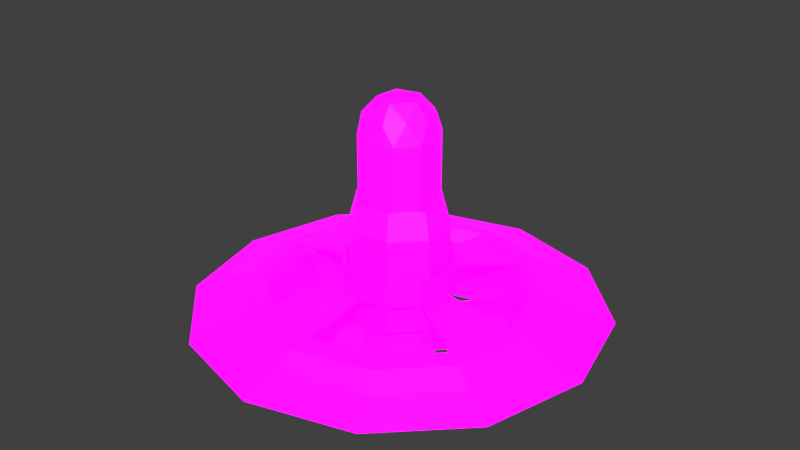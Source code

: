 # Source: Water_Pump.blend  (saved by Blender 2.80.75; exported with 4.5.12 LTS)
import bpy
from mathutils import Matrix  # noqa: F401  (used for matrix-valued properties, if any)

bpy.ops.wm.read_factory_settings(use_empty=True)
scene = bpy.context.scene
scene.name = 'Scene'

# ---- collections
col_collection_1 = bpy.data.collections.new('Collection 1'); scene.collection.children.link(col_collection_1)

# ---- images (referenced by path relative to the original .blend; pixels are not part of the script)
import os
ASSET_DIR = os.environ.get("B2B_ASSET_DIR", "")  # directory of the original .blend (textures are referenced by path, not embedded)
HERE = os.path.dirname(os.path.abspath(__file__))  # packed textures are extracted next to this script under _unpacked/

def load_image(name, relpath, width, height, colorspace="sRGB"):
    """Load a texture the original file referenced (path relative to the .blend, or extracted next to this script)."""
    p = next((c for c in (os.path.join(HERE, relpath), os.path.join(ASSET_DIR, relpath)) if relpath and os.path.exists(c)), "")
    if p:
        img = bpy.data.images.load(p, check_existing=True)
        img.name = name
    else:  # same state as the original file: an image datablock whose file is absent (Cycles renders it pink)
        img = bpy.data.images.new(name, width, height)
        img.source = "FILE"
        img.filepath = "//" + (relpath or name)
    img.colorspace_settings.name = colorspace
    return img
img_player_gathering_building_pallet_psd = load_image('Player Gathering Building Pallet.psd', 'Player Gathering Building Pallet.psd', 1024, 1024, 'sRGB')
img_emission_pallet_psd = load_image('Emission Pallet.psd', 'Emission Pallet.psd', 1024, 1024, 'sRGB')

# ---- materials (node trees are filled in below, after node groups)
mat_material = bpy.data.materials.new('Material')
mat_material.use_transparent_shadow = False

# ---- material node trees
mat_material.use_nodes = True; mat_material.node_tree.nodes.clear()
_N = mat_material.node_tree.nodes; _L = mat_material.node_tree.links
n0 = _N.new('ShaderNodeOutputMaterial'); n0.name = 'Material Output'; n0.location = (300, 300)
n1 = _N.new('ShaderNodeBsdfPrincipled'); n1.name = 'Principled BSDF'; n1.location = (10, 300)
n1.distribution = 'GGX'
n1.subsurface_method = 'BURLEY'
n1.inputs[3].default_value = 1.45
n1.inputs[28].default_value = 1.0
n2 = _N.new('ShaderNodeTexImage'); n2.name = 'Image Texture'; n2.location = (-280, 280)
n2.image = img_player_gathering_building_pallet_psd
n2.interpolation = 'Closest'
n3 = _N.new('ShaderNodeTexImage'); n3.name = 'Image Texture.001'; n3.location = (-280, -60)
n3.image = img_emission_pallet_psd
n3.interpolation = 'Closest'
_L.new(n1.outputs[0], n0.inputs[0])
_L.new(n2.outputs[0], n1.inputs[0])
_L.new(n3.outputs[0], n1.inputs[27])
n0.is_active_output = True

# ---- world
world_world = bpy.data.worlds.new('World'); scene.world = world_world
world_world.color = (0.05088, 0.05088, 0.05088)
world_world.use_sun_shadow = False
world_world.sun_shadow_jitter_overblur = 0.0
world_world.cycles.sampling_method = 'MANUAL'

# ---- meshes
me_cube_001 = bpy.data.meshes.new('Cube.001')
me_cube_001.from_pydata([(0.2011, -0.01241, 0.0711), (0.1712, 0.492, 0.06055), (-0.0711, -0.01241, 0.2011), (-0.06055, 0.492, 0.1712), (0.0711, -0.01241, -0.2011), (0.06055, 0.492, -0.1712), (-0.2011, -0.01241, -0.0711), (-0.1712, 0.492, -0.06055), (0.08693, -0.01241, 0.182), (0.2011, 0.3828, 0.0711), (0.07403, 0.492, 0.155), (-0.0711, 0.3828, 0.2011), (-0.182, -0.01241, 0.08693), (-0.155, 0.492, 0.07403), (-0.2011, 0.3828, -0.0711), (-0.08693, -0.01241, -0.182), (-0.07403, 0.492, -0.155), (0.0711, 0.3828, -0.2011), (0.182, -0.01241, -0.08693), (0.155, 0.492, -0.07403), (2.98e-08, 0.492, -1.403e-07), (0.06571, -0.1954, 0.1376), (0.182, 0.3828, -0.08693), (-0.08693, 0.3828, -0.182), (-0.182, 0.3828, 0.08693), (0.08693, 0.3828, 0.182), (0.06571, -0.04089, 0.1376), (0.152, -0.04089, 0.05374), (-0.1376, -0.04089, 0.06571), (-0.05374, -0.04089, 0.152), (-0.06571, -0.04089, -0.1376), (-0.152, -0.04089, -0.05374), (0.1376, -0.04089, -0.06571), (0.05374, -0.04089, -0.152), (-0.1376, -0.04089, 0.06571), (0.152, -0.1954, 0.05374), (-0.1376, -0.1954, 0.06571), (-0.05374, -0.1954, 0.152), (-0.06571, -0.1954, -0.1376), (-0.152, -0.1954, -0.05374), (0.1376, -0.1954, -0.06571), (0.05374, -0.1954, -0.152), (-5.244e-08, -0.1954, -4.971e-09), (-0.05374, -0.04089, 0.152), (0.1376, -0.04089, -0.06571), (0.05374, -0.04089, -0.152), (-0.05374, -0.1954, 0.152), (-0.1376, -0.1954, 0.06571), (0.05374, -0.1954, -0.152), (0.1376, -0.1954, -0.06571), (-0.4666, -0.04089, 0.3855), (-0.3827, -0.04089, 0.4718), (-0.3827, -0.1954, 0.4718), (-0.4666, -0.1954, 0.3855), (0.4666, -0.04089, -0.3855), (0.3827, -0.04089, -0.4718), (0.3827, -0.1954, -0.4718), (0.4666, -0.1954, -0.3855)], [], [(25, 10, 3, 11), (24, 13, 7, 14), (23, 16, 5, 17), (22, 19, 1, 9), (4, 18, 32, 33), (20, 10, 1, 19), (16, 20, 19, 5), (7, 13, 20, 16), (13, 3, 10, 20), (8, 2, 29, 26), (12, 6, 31, 28), (6, 15, 30, 31), (18, 22, 9, 0), (4, 17, 22, 18), (17, 5, 19, 22), (15, 23, 17, 4), (6, 14, 23, 15), (14, 7, 16, 23), (12, 24, 14, 6), (2, 11, 24, 12), (11, 3, 13, 24), (8, 25, 11, 2), (0, 9, 25, 8), (9, 1, 10, 25), (26, 29, 37, 21), (30, 33, 41, 38), (29, 28, 34, 43), (33, 32, 44, 45), (15, 4, 33, 30), (2, 12, 28, 29), (18, 0, 27, 32), (0, 8, 26, 27), (42, 38, 41, 40), (21, 42, 40, 35), (37, 36, 42, 21), (36, 39, 38, 42), (31, 30, 38, 39), (27, 26, 21, 35), (32, 27, 35, 40), (28, 31, 39, 36), (47, 46, 52, 53), (45, 44, 54, 55), (41, 33, 45, 48), (40, 41, 48, 49), (37, 29, 43, 46), (36, 37, 46, 47), (32, 40, 49, 44), (28, 36, 47, 34), (51, 50, 53, 52), (46, 43, 51, 52), (43, 34, 50, 51), (34, 47, 53, 50), (55, 54, 57, 56), (48, 45, 55, 56), (49, 48, 56, 57), (44, 49, 57, 54)])
_uv = me_cube_001.uv_layers.new(name='UVMap')
_uv.uv.foreach_set('vector', [0.145, 0.7263, 0.1708, 0.7263, 0.1708, 0.752, 0.145, 0.752, 0.145, 0.7777, 0.1708, 0.7777, 0.1708, 0.8035, 0.145, 0.8035, 0.145, 0.8292, 0.1708, 0.8292, 0.1708, 0.8549, 0.145, 0.8549, 0.145, 0.8807, 0.1708, 0.8807, 0.1708, 0.9064, 0.145, 0.9064, 0.1193, 0.8549, 0.1193, 0.8807, 0.1193, 0.8807, 0.1193, 0.8549, 0.1965, 0.8292, 0.2222, 0.8292, 0.2222, 0.8549, 0.1965, 0.8549, 0.1708, 0.8292, 0.1965, 0.8292, 0.1965, 0.8549, 0.1708, 0.8549, 0.1708, 0.8035, 0.1965, 0.8035, 0.1965, 0.8292, 0.1708, 0.8292, 0.1965, 0.8035, 0.2222, 0.8035, 0.2222, 0.8292, 0.1965, 0.8292, 0.1193, 0.7263, 0.1193, 0.752, 0.1193, 0.752, 0.1193, 0.7263, 0.1193, 0.7777, 0.1193, 0.8035, 0.1193, 0.8035, 0.1193, 0.7777, 0.1193, 0.8035, 0.1193, 0.8292, 0.1193, 0.8292, 0.1193, 0.8035, 0.1193, 0.8807, 0.145, 0.8807, 0.145, 0.9064, 0.1193, 0.9064, 0.1193, 0.8549, 0.145, 0.8549, 0.145, 0.8807, 0.1193, 0.8807, 0.145, 0.8549, 0.1708, 0.8549, 0.1708, 0.8807, 0.145, 0.8807, 0.1193, 0.8292, 0.145, 0.8292, 0.145, 0.8549, 0.1193, 0.8549, 0.1193, 0.8035, 0.145, 0.8035, 0.145, 0.8292, 0.1193, 0.8292, 0.145, 0.8035, 0.1708, 0.8035, 0.1708, 0.8292, 0.145, 0.8292, 0.1193, 0.7777, 0.145, 0.7777, 0.145, 0.8035, 0.1193, 0.8035, 0.1193, 0.752, 0.145, 0.752, 0.145, 0.7777, 0.1193, 0.7777, 0.145, 0.752, 0.1708, 0.752, 0.1708, 0.7777, 0.145, 0.7777, 0.1193, 0.7263, 0.145, 0.7263, 0.145, 0.752, 0.1193, 0.752, 0.1193, 0.7005, 0.145, 0.7005, 0.145, 0.7263, 0.1193, 0.7263, 0.145, 0.7005, 0.1708, 0.7005, 0.1708, 0.7263, 0.145, 0.7263, 0.1193, 0.7263, 0.1193, 0.752, 0.1193, 0.752, 0.1193, 0.7263, 0.1193, 0.8292, 0.1193, 0.8549, 0.1193, 0.8549, 0.1193, 0.8292, 0.1193, 0.752, 0.1193, 0.7777, 0.1193, 0.7777, 0.1193, 0.752, 0.1193, 0.8549, 0.1193, 0.8807, 0.1193, 0.8807, 0.1193, 0.8549, 0.1193, 0.8292, 0.1193, 0.8549, 0.1193, 0.8549, 0.1193, 0.8292, 0.1193, 0.752, 0.1193, 0.7777, 0.1193, 0.7777, 0.1193, 0.752, 0.1193, 0.8807, 0.1193, 0.9064, 0.1193, 0.9064, 0.1193, 0.8807, 0.1193, 0.7005, 0.1193, 0.7263, 0.1193, 0.7263, 0.1193, 0.7005, 0.09356, 0.8292, 0.1193, 0.8292, 0.1193, 0.8549, 0.09356, 0.8549, 0.06783, 0.8292, 0.09356, 0.8292, 0.09356, 0.8549, 0.06783, 0.8549, 0.06783, 0.8035, 0.09356, 0.8035, 0.09356, 0.8292, 0.06783, 0.8292, 0.09356, 0.8035, 0.1193, 0.8035, 0.1193, 0.8292, 0.09356, 0.8292, 0.1193, 0.8035, 0.1193, 0.8292, 0.1193, 0.8292, 0.1193, 0.8035, 0.1193, 0.7005, 0.1193, 0.7263, 0.1193, 0.7263, 0.1193, 0.7005, 0.1193, 0.8807, 0.1193, 0.9064, 0.1193, 0.9064, 0.1193, 0.8807, 0.1193, 0.7777, 0.1193, 0.8035, 0.1193, 0.8035, 0.1193, 0.7777, 0.8564, 0.8486, 0.8307, 0.8486, 0.8307, 0.8486, 0.8564, 0.8486, 0.8822, 0.9001, 0.8822, 0.9258, 0.8822, 0.9258, 0.8822, 0.9001, 0.1193, 0.8549, 0.1193, 0.8549, 0.1193, 0.8549, 0.1193, 0.8549, 0.09356, 0.8549, 0.1193, 0.8549, 0.1193, 0.8549, 0.09356, 0.8549, 0.1193, 0.752, 0.1193, 0.752, 0.1193, 0.752, 0.1193, 0.752, 0.09356, 0.8035, 0.06783, 0.8035, 0.06783, 0.8035, 0.09356, 0.8035, 0.1193, 0.8807, 0.1193, 0.8807, 0.1193, 0.8807, 0.1193, 0.8807, 0.1193, 0.7777, 0.1193, 0.7777, 0.1193, 0.7777, 0.1193, 0.7777, 0.1193, 0.752, 0.1193, 0.7777, 0.1193, 0.7777, 0.1193, 0.752, 0.8822, 0.7972, 0.8822, 0.7972, 0.8822, 0.7972, 0.8822, 0.7972, 0.8822, 0.7972, 0.8822, 0.8229, 0.8822, 0.8229, 0.8822, 0.7972, 0.8822, 0.8229, 0.8822, 0.8229, 0.8822, 0.8229, 0.8822, 0.8229, 0.1193, 0.8549, 0.1193, 0.8807, 0.1193, 0.8807, 0.1193, 0.8549, 0.8822, 0.9001, 0.8822, 0.9001, 0.8822, 0.9001, 0.8822, 0.9001, 0.09356, 0.8549, 0.1193, 0.8549, 0.1193, 0.8549, 0.09356, 0.8549, 0.8822, 0.9258, 0.8822, 0.9258, 0.8822, 0.9258, 0.8822, 0.9258])
me_cube_001.materials.append(mat_material)
me_cube_001.use_remesh_preserve_volume = False
me_cube_001.use_remesh_preserve_attributes = False
me_cube_001.use_mirror_vertex_groups = False
me_cube_001.update()
me_circle_004 = bpy.data.meshes.new('Circle.004')
me_circle_004.from_pydata([(-6.75e-05, 0.2286, -0.233), (-0.1166, 0.2286, -0.2018), (-0.2018, 0.2286, -0.1165), (-0.233, 0.2286, 3.798e-06), (-0.2018, 0.2286, 0.1165), (-0.1166, 0.2286, 0.2018), (-6.753e-05, 0.2286, 0.233), (0.1164, 0.2286, 0.2018), (0.2017, 0.2286, 0.1165), (0.2329, 0.2286, 3.896e-06), (0.2017, 0.2286, -0.1165), (0.1164, 0.2286, -0.2018), (-6.75e-05, 0.1179, -0.233), (-0.1166, 0.1179, -0.2018), (-0.2018, 0.1179, -0.1165), (-0.233, 0.1179, 3.802e-06), (-0.2018, 0.1179, 0.1165), (-0.1166, 0.1179, 0.2018), (-6.753e-05, 0.1179, 0.233), (0.1164, 0.1179, 0.2018), (0.2017, 0.1179, 0.1165), (0.2329, 0.1179, 3.901e-06), (0.2017, 0.1179, -0.1165), (0.1164, 0.1179, -0.2017), (-7.766e-09, 0.07202, -0.6006), (-0.1166, 0.1378, 0.2018), (-0.5202, 0.07202, -0.3003), (-0.6006, 0.07202, 6.985e-08), (-6.753e-05, 0.1378, 0.233), (-0.3003, 0.07202, 0.5202), (-9.846e-08, 0.07202, 0.6006), (-0.2018, 0.1378, -0.1165), (0.5201, 0.07202, 0.3003), (0.6006, 0.07202, 3.228e-07), (-0.233, 0.1378, 3.802e-06), (0.3003, 0.07202, -0.5201), (0.2329, 0.1378, 3.9e-06), (0.2017, 0.1378, 0.1165), (-6.75e-05, 0.1378, -0.233), (0.1164, 0.1378, -0.2017), (-0.6006, 0.08724, 6.919e-08), (-0.5202, 0.08724, -0.3003), (-9.846e-08, 0.08724, 0.6006), (-0.3003, 0.08724, 0.5202), (0.6006, 0.08724, 3.222e-07), (0.5201, 0.08724, 0.3003), (-7.766e-09, 0.08724, -0.6006), (0.3003, 0.08724, -0.5201), (-6.75e-05, 0.2286, -0.233), (-0.1166, 0.2286, -0.2018), (-0.2018, 0.2286, -0.1165), (-0.233, 0.2286, 3.798e-06), (-0.2018, 0.2286, 0.1165), (-0.1166, 0.2286, 0.2018), (-6.753e-05, 0.2286, 0.233), (0.1164, 0.2286, 0.2018), (0.2017, 0.2286, 0.1165), (0.2329, 0.2286, 3.896e-06), (0.2017, 0.2286, -0.1165), (0.1164, 0.2286, -0.2018), (0.0007526, 0.2286, -0.2208), (-0.1096, 0.2286, -0.1912), (-0.1904, 0.2286, -0.1104), (-0.22, 0.2286, -4.105e-05), (-0.1904, 0.2286, 0.1103), (-0.1096, 0.2286, 0.1911), (0.0007526, 0.2286, 0.2207), (0.1111, 0.2286, 0.1911), (0.1919, 0.2286, 0.1103), (0.2215, 0.2286, -4.096e-05), (0.1919, 0.2286, -0.1104), (0.1111, 0.2286, -0.1912), (0.0007526, 0.1265, -0.2208), (-0.1096, 0.1265, -0.1912), (-0.1904, 0.1265, -0.1104), (-0.22, 0.1265, -4.104e-05), (-0.1904, 0.1265, 0.1103), (-0.1096, 0.1265, 0.1911), (0.0007526, 0.1265, 0.2207), (0.1111, 0.1265, 0.1911), (0.1919, 0.1265, 0.1103), (0.2215, 0.1265, -4.095e-05), (0.1919, 0.1265, -0.1104), (0.1111, 0.1265, -0.1912), (-1.442e-09, -3.735e-08, -0.8544), (-0.74, -1.867e-08, -0.4272), (-0.74, 1.867e-08, 0.4272), (7.739e-08, 3.735e-08, 0.8544), (0.74, 1.867e-08, 0.4272), (0.74, -1.867e-08, -0.4272), (0.0, 0.09389, -0.6111), (-0.5292, 0.09389, -0.3055), (-0.5292, 0.09389, 0.3055), (6.054e-08, 0.09389, 0.6111), (0.5292, 0.09389, 0.3055), (0.5292, 0.09389, -0.3055), (0.0, 0.06302, -0.4926), (-0.4266, 0.06302, -0.2463), (-0.4266, 0.06302, 0.2463), (5.309e-08, 0.06302, 0.4926), (0.4266, 0.06302, 0.2463), (0.4266, 0.06302, -0.2463), (0.0, -0.192, -0.4718), (-0.4086, -0.192, -0.2359), (-0.4086, -0.192, 0.2359), (4.47e-08, -0.192, 0.4718), (0.4086, -0.192, 0.2359), (0.4086, -0.192, -0.2359), (-0.4255, -3.221e-08, -0.7369), (-0.8509, 1.414e-15, 3.235e-08), (-0.4255, 3.221e-08, 0.7369), (0.4255, 3.221e-08, 0.7369), (0.8509, -1.366e-16, -3.124e-09), (0.4255, -3.221e-08, -0.7369), (-0.3043, 0.09389, -0.527), (-0.6086, 0.09389, 3.99e-08), (-0.3043, 0.09389, 0.527), (0.3043, 0.09389, 0.527), (0.6086, 0.09389, 5.908e-09), (0.3043, 0.09389, -0.527), (-0.6096, 0.05109, 0.352), (6.438e-08, 0.05109, 0.7039), (0.0, 0.05109, -0.7039), (-0.6096, 0.05109, -0.352), (0.6096, 0.05109, -0.352), (0.6096, 0.05109, 0.352), (-0.2453, 0.06302, -0.4249), (-0.4906, 0.06302, 9.585e-09), (-0.2453, 0.06302, 0.4249), (0.2453, 0.06302, 0.4249), (0.4906, 0.06302, -2.813e-08), (0.2453, 0.06302, -0.4249), (0.4665, 0.1051, 0.2693), (0.4665, 0.1051, -0.2693), (-0.4665, 0.1051, 0.2693), (5.693e-08, 0.1051, 0.5387), (3.725e-09, 0.1051, -0.5387), (-0.4665, 0.1051, -0.2693), (-0.2349, -0.192, -0.4069), (-0.4699, -0.192, 1.212e-08), (-0.2349, -0.192, 0.4069), (0.2349, -0.192, 0.4069), (0.4699, -0.192, -1.024e-08), (0.2349, -0.192, -0.4069), (0.4109, -0.04535, -0.2372), (0.0, -0.04535, -0.4744), (4.843e-08, -0.04535, 0.4744), (0.4109, -0.04535, 0.2372), (-0.4109, -0.04535, -0.2372), (-0.4109, -0.04535, 0.2372), (-0.3505, 0.05109, 0.6072), (-0.3505, 0.05109, -0.6072), (0.3505, 0.05109, -0.6072), (0.3505, 0.05109, 0.6072), (-0.7011, 0.05109, 4.238e-08), (0.7011, 0.05109, 4.606e-09), (0.5365, 0.1051, -1.219e-08), (-0.2682, 0.1051, 0.4646), (-0.2682, 0.1051, -0.4646), (0.2682, 0.1051, -0.4646), (0.2682, 0.1051, 0.4646), (-0.5365, 0.1051, 2.465e-08), (0.2362, -0.04535, -0.4092), (0.2362, -0.04535, 0.4092), (-0.4725, -0.04535, 6.173e-09), (0.4725, -0.04535, -2.456e-08), (-0.2362, -0.04535, 0.4092), (-0.2362, -0.04535, -0.4092)], [], [(4, 16, 17, 5), (11, 23, 12, 0), (1, 13, 14, 2), (8, 20, 21, 9), (5, 17, 18, 6), (2, 14, 15, 3), (9, 21, 22, 10), (6, 18, 19, 7), (3, 15, 16, 4), (10, 22, 23, 11), (0, 12, 13, 1), (7, 19, 20, 8), (17, 25, 28, 18), (30, 42, 43, 29), (26, 41, 31, 14), (35, 47, 39, 23), (24, 46, 47, 35), (25, 43, 42, 28), (37, 45, 44, 36), (39, 47, 46, 38), (27, 40, 41, 26), (31, 41, 40, 34), (23, 39, 38, 12), (18, 28, 42, 30), (12, 38, 46, 24), (15, 34, 40, 27), (20, 37, 36, 21), (21, 36, 44, 33), (32, 45, 37, 20), (14, 31, 34, 15), (33, 44, 45, 32), (29, 43, 25, 17), (5, 53, 52, 4), (0, 48, 59, 11), (2, 50, 49, 1), (9, 57, 56, 8), (6, 54, 53, 5), (3, 51, 50, 2), (10, 58, 57, 9), (7, 55, 54, 6), (4, 52, 51, 3), (11, 59, 58, 10), (1, 49, 48, 0), (8, 56, 55, 7), (51, 63, 62, 50), (58, 70, 69, 57), (55, 67, 66, 54), (52, 64, 63, 51), (59, 71, 70, 58), (49, 61, 60, 48), (56, 68, 67, 55), (53, 65, 64, 52), (48, 60, 71, 59), (50, 62, 61, 49), (57, 69, 68, 56), (54, 66, 65, 53), (63, 75, 74, 62), (70, 82, 81, 69), (67, 79, 78, 66), (64, 76, 75, 63), (71, 83, 82, 70), (61, 73, 72, 60), (68, 80, 79, 67), (65, 77, 76, 64), (60, 72, 83, 71), (62, 74, 73, 61), (69, 81, 80, 68), (66, 78, 77, 65), (86, 110, 150, 120), (110, 87, 121, 150), (150, 121, 93, 116), (120, 150, 116, 92), (84, 108, 151, 122), (108, 85, 123, 151), (151, 123, 91, 114), (122, 151, 114, 90), (89, 113, 152, 124), (113, 84, 122, 152), (152, 122, 90, 119), (124, 152, 119, 95), (87, 111, 153, 121), (111, 88, 125, 153), (153, 125, 94, 117), (121, 153, 117, 93), (85, 109, 154, 123), (109, 86, 120, 154), (154, 120, 92, 115), (123, 154, 115, 91), (88, 112, 155, 125), (112, 89, 124, 155), (155, 124, 95, 118), (125, 155, 118, 94), (94, 118, 156, 132), (118, 95, 133, 156), (156, 133, 101, 130), (132, 156, 130, 100), (92, 116, 157, 134), (116, 93, 135, 157), (157, 135, 99, 128), (134, 157, 128, 98), (90, 114, 158, 136), (114, 91, 137, 158), (158, 137, 97, 126), (136, 158, 126, 96), (95, 119, 159, 133), (119, 90, 136, 159), (159, 136, 96, 131), (133, 159, 131, 101), (93, 117, 160, 135), (117, 94, 132, 160), (160, 132, 100, 129), (135, 160, 129, 99), (91, 115, 161, 137), (115, 92, 134, 161), (161, 134, 98, 127), (137, 161, 127, 97), (101, 131, 162, 144), (131, 96, 145, 162), (162, 145, 102, 143), (144, 162, 143, 107), (99, 129, 163, 146), (129, 100, 147, 163), (163, 147, 106, 141), (146, 163, 141, 105), (97, 127, 164, 148), (127, 98, 149, 164), (164, 149, 104, 139), (148, 164, 139, 103), (100, 130, 165, 147), (130, 101, 144, 165), (165, 144, 107, 142), (147, 165, 142, 106), (98, 128, 166, 149), (128, 99, 146, 166), (166, 146, 105, 140), (149, 166, 140, 104), (96, 126, 167, 145), (126, 97, 148, 167), (167, 148, 103, 138), (145, 167, 138, 102)])
_uv = me_circle_004.uv_layers.new(name='UVMap')
_uv.uv.foreach_set('vector', [0.824, 0.8437, 0.83, 0.8433, 0.8282, 0.8586, 0.823, 0.853, 0.807, 0.8376, 0.8018, 0.8326, 0.8066, 0.8208, 0.8099, 0.8304, 0.8142, 0.827, 0.8138, 0.8152, 0.8215, 0.8178, 0.8188, 0.8285, 0.811, 0.861, 0.8083, 0.871, 0.8029, 0.8611, 0.8076, 0.855, 0.823, 0.853, 0.8282, 0.8586, 0.8229, 0.87, 0.8198, 0.86, 0.8188, 0.8285, 0.8215, 0.8178, 0.8275, 0.8281, 0.8225, 0.8346, 0.8076, 0.855, 0.8029, 0.8611, 0.8005, 0.8472, 0.8062, 0.8466, 0.8198, 0.86, 0.8229, 0.87, 0.8156, 0.8744, 0.8154, 0.8628, 0.8225, 0.8346, 0.8275, 0.8281, 0.83, 0.8433, 0.824, 0.8437, 0.8062, 0.8466, 0.8005, 0.8472, 0.8018, 0.8326, 0.807, 0.8376, 0.8099, 0.8304, 0.8066, 0.8208, 0.8138, 0.8152, 0.8142, 0.827, 0.8154, 0.8628, 0.8156, 0.8744, 0.8083, 0.871, 0.811, 0.861, 0.6963, 0.6949, 0.6964, 0.6978, 0.6925, 0.7068, 0.6909, 0.7062, 0.704, 0.7495, 0.7041, 0.7467, 0.7155, 0.7218, 0.7171, 0.7218, 0.7023, 0.6101, 0.7023, 0.6133, 0.691, 0.6537, 0.6895, 0.6541, 0.6487, 0.6458, 0.6502, 0.6456, 0.6697, 0.6661, 0.6699, 0.6689, 0.6604, 0.6169, 0.6603, 0.6197, 0.6502, 0.6456, 0.6487, 0.6458, 0.6964, 0.6978, 0.7155, 0.7218, 0.7041, 0.7467, 0.6925, 0.7068, 0.675, 0.7075, 0.6638, 0.7441, 0.6519, 0.7228, 0.6707, 0.7004, 0.6697, 0.6661, 0.6502, 0.6456, 0.6603, 0.6197, 0.6731, 0.6568, 0.6825, 0.7135, 0.7156, 0.6355, 0.7023, 0.6133, 0.7023, 0.6101, 0.691, 0.6537, 0.7023, 0.6133, 0.7156, 0.6355, 0.6957, 0.6611, 0.6699, 0.6689, 0.6697, 0.6661, 0.6731, 0.6568, 0.6746, 0.6571, 0.6909, 0.7062, 0.6925, 0.7068, 0.7041, 0.7467, 0.704, 0.7495, 0.6746, 0.6571, 0.6731, 0.6568, 0.6603, 0.6197, 0.6604, 0.6169, 0.6956, 0.6644, 0.6957, 0.6611, 0.7156, 0.6355, 0.6825, 0.7135, 0.6763, 0.7073, 0.675, 0.7075, 0.6707, 0.7004, 0.6709, 0.6973, 0.6709, 0.6973, 0.6707, 0.7004, 0.6519, 0.7228, 0.6505, 0.7226, 0.6638, 0.7471, 0.6638, 0.7441, 0.675, 0.7075, 0.6763, 0.7073, 0.6895, 0.6541, 0.691, 0.6537, 0.6957, 0.6611, 0.6956, 0.6644, 0.6505, 0.7226, 0.6519, 0.7228, 0.6638, 0.7441, 0.6638, 0.7471, 0.7171, 0.7218, 0.7155, 0.7218, 0.6964, 0.6978, 0.6963, 0.6949, 0.691, 0.6893, 0.6909, 0.6892, 0.6919, 0.68, 0.692, 0.68, 0.6779, 0.6666, 0.678, 0.6668, 0.6751, 0.6739, 0.675, 0.6738, 0.6869, 0.6648, 0.6868, 0.6649, 0.6823, 0.6634, 0.6823, 0.6633, 0.6757, 0.6913, 0.6757, 0.6912, 0.679, 0.6971, 0.679, 0.6973, 0.6879, 0.6962, 0.6878, 0.6961, 0.6909, 0.6892, 0.691, 0.6893, 0.6905, 0.6709, 0.6904, 0.671, 0.6868, 0.6649, 0.6869, 0.6648, 0.6742, 0.6829, 0.6743, 0.6829, 0.6757, 0.6912, 0.6757, 0.6913, 0.6835, 0.6991, 0.6835, 0.6989, 0.6878, 0.6961, 0.6879, 0.6962, 0.692, 0.68, 0.6919, 0.68, 0.6904, 0.671, 0.6905, 0.6709, 0.675, 0.6738, 0.6751, 0.6739, 0.6743, 0.6829, 0.6742, 0.6829, 0.6823, 0.6633, 0.6823, 0.6634, 0.678, 0.6668, 0.6779, 0.6666, 0.679, 0.6973, 0.679, 0.6971, 0.6835, 0.6989, 0.6835, 0.6991, 0.8548, 0.7769, 0.8544, 0.7775, 0.851, 0.7717, 0.8512, 0.7708, 0.8387, 0.7887, 0.8392, 0.7887, 0.8405, 0.7966, 0.8402, 0.7971, 0.8479, 0.8048, 0.8478, 0.8039, 0.852, 0.8012, 0.8523, 0.8019, 0.8563, 0.7859, 0.8558, 0.7859, 0.8544, 0.7775, 0.8548, 0.7769, 0.8396, 0.7798, 0.84, 0.7802, 0.8392, 0.7887, 0.8387, 0.7887, 0.8467, 0.7693, 0.8467, 0.7702, 0.8427, 0.7734, 0.8424, 0.7726, 0.8435, 0.803, 0.8436, 0.8022, 0.8478, 0.8039, 0.8479, 0.8048, 0.8554, 0.795, 0.8549, 0.7946, 0.8558, 0.7859, 0.8563, 0.7859, 0.8424, 0.7726, 0.8427, 0.7734, 0.84, 0.7802, 0.8396, 0.7798, 0.8512, 0.7708, 0.851, 0.7717, 0.8467, 0.7702, 0.8467, 0.7693, 0.8402, 0.7971, 0.8405, 0.7966, 0.8436, 0.8022, 0.8435, 0.803, 0.8523, 0.8019, 0.852, 0.8012, 0.8549, 0.7946, 0.8554, 0.795, 0.69, 0.6716, 0.6872, 0.6752, 0.6851, 0.6717, 0.6866, 0.6658, 0.6747, 0.6828, 0.6779, 0.6826, 0.6787, 0.6875, 0.6761, 0.6908, 0.6834, 0.6981, 0.6833, 0.6916, 0.6858, 0.6898, 0.6876, 0.6953, 0.6914, 0.6801, 0.6881, 0.6803, 0.6872, 0.6752, 0.69, 0.6716, 0.6755, 0.6743, 0.6785, 0.6772, 0.6779, 0.6826, 0.6747, 0.6828, 0.6823, 0.6644, 0.6825, 0.6708, 0.6801, 0.6728, 0.6783, 0.6675, 0.6792, 0.6963, 0.6807, 0.6907, 0.6833, 0.6916, 0.6834, 0.6981, 0.6905, 0.6888, 0.6876, 0.6857, 0.6881, 0.6803, 0.6914, 0.6801, 0.6783, 0.6675, 0.6801, 0.6728, 0.6785, 0.6772, 0.6755, 0.6743, 0.6866, 0.6658, 0.6851, 0.6717, 0.6825, 0.6708, 0.6823, 0.6644, 0.6761, 0.6908, 0.6787, 0.6875, 0.6807, 0.6907, 0.6792, 0.6963, 0.6876, 0.6953, 0.6858, 0.6898, 0.6876, 0.6857, 0.6905, 0.6888, 0.5588, 0.6375, 0.5829, 0.6101, 0.5854, 0.6292, 0.5658, 0.6516, 0.5829, 0.6101, 0.6106, 0.6101, 0.608, 0.6294, 0.5854, 0.6292, 0.8381, 0.6391, 0.8607, 0.6392, 0.859, 0.6515, 0.8397, 0.6514, 0.8185, 0.6614, 0.8381, 0.6391, 0.8397, 0.6514, 0.8229, 0.6704, 0.5834, 0.8162, 0.5595, 0.7885, 0.5664, 0.7744, 0.586, 0.797, 0.5595, 0.7885, 0.5453, 0.7409, 0.5549, 0.7356, 0.5664, 0.7744, 0.8191, 0.7843, 0.8075, 0.7455, 0.8136, 0.742, 0.8235, 0.7753, 0.8386, 0.8069, 0.8191, 0.7843, 0.8235, 0.7753, 0.8403, 0.7947, 0.6349, 0.7889, 0.611, 0.8162, 0.6085, 0.7971, 0.6279, 0.7749, 0.611, 0.8162, 0.5834, 0.8162, 0.586, 0.797, 0.6085, 0.7971, 0.8611, 0.807, 0.8386, 0.8069, 0.8403, 0.7947, 0.8595, 0.7948, 0.8806, 0.7848, 0.8611, 0.807, 0.8595, 0.7948, 0.8761, 0.7759, 0.6106, 0.6101, 0.6346, 0.6381, 0.6276, 0.6521, 0.608, 0.6294, 0.6346, 0.6381, 0.6486, 0.6858, 0.639, 0.6911, 0.6276, 0.6521, 0.8802, 0.662, 0.8917, 0.7009, 0.8856, 0.7043, 0.8758, 0.671, 0.8607, 0.6392, 0.8802, 0.662, 0.8758, 0.671, 0.859, 0.6515, 0.5453, 0.7409, 0.5451, 0.6856, 0.5547, 0.6906, 0.5549, 0.7356, 0.5451, 0.6856, 0.5588, 0.6375, 0.5658, 0.6516, 0.5547, 0.6906, 0.8073, 0.7005, 0.8185, 0.6614, 0.8229, 0.6704, 0.8134, 0.7036, 0.8075, 0.7455, 0.8073, 0.7005, 0.8134, 0.7036, 0.8136, 0.742, 0.6486, 0.6858, 0.6486, 0.7411, 0.6391, 0.7361, 0.639, 0.6911, 0.6486, 0.7411, 0.6349, 0.7889, 0.6279, 0.7749, 0.6391, 0.7361, 0.8917, 0.7459, 0.8806, 0.7848, 0.8761, 0.7759, 0.8856, 0.7427, 0.8917, 0.7009, 0.8917, 0.7459, 0.8856, 0.7427, 0.8856, 0.7043, 0.6329, 0.6944, 0.633, 0.7328, 0.6288, 0.7306, 0.6286, 0.6968, 0.633, 0.7328, 0.6235, 0.766, 0.6203, 0.7596, 0.6288, 0.7306, 0.6288, 0.7306, 0.6203, 0.7596, 0.6177, 0.7544, 0.6253, 0.7288, 0.6286, 0.6968, 0.6288, 0.7306, 0.6253, 0.7288, 0.625, 0.6988, 0.5703, 0.6605, 0.587, 0.6415, 0.5881, 0.6499, 0.5735, 0.6669, 0.587, 0.6415, 0.6064, 0.6416, 0.6052, 0.6504, 0.5881, 0.6499, 0.5881, 0.6499, 0.6052, 0.6504, 0.6042, 0.6577, 0.589, 0.657, 0.5735, 0.6669, 0.5881, 0.6499, 0.589, 0.657, 0.5761, 0.6722, 0.5877, 0.7848, 0.5709, 0.7654, 0.574, 0.7592, 0.5888, 0.776, 0.5709, 0.7654, 0.561, 0.7322, 0.5653, 0.7297, 0.574, 0.7592, 0.574, 0.7592, 0.5653, 0.7297, 0.569, 0.7277, 0.5765, 0.7539, 0.5888, 0.776, 0.574, 0.7592, 0.5765, 0.7539, 0.5898, 0.7688, 0.6235, 0.766, 0.6069, 0.7849, 0.6058, 0.7766, 0.6203, 0.7596, 0.6069, 0.7849, 0.5877, 0.7848, 0.5888, 0.776, 0.6058, 0.7766, 0.6058, 0.7766, 0.5888, 0.776, 0.5898, 0.7688, 0.6049, 0.7696, 0.6203, 0.7596, 0.6058, 0.7766, 0.6049, 0.7696, 0.6177, 0.7544, 0.6064, 0.6416, 0.6231, 0.6611, 0.62, 0.6673, 0.6052, 0.6504, 0.6231, 0.6611, 0.6329, 0.6944, 0.6286, 0.6968, 0.62, 0.6673, 0.62, 0.6673, 0.6286, 0.6968, 0.625, 0.6988, 0.6175, 0.6725, 0.6052, 0.6504, 0.62, 0.6673, 0.6175, 0.6725, 0.6042, 0.6577, 0.561, 0.7322, 0.5608, 0.6938, 0.565, 0.6959, 0.5653, 0.7297, 0.5608, 0.6938, 0.5703, 0.6605, 0.5735, 0.6669, 0.565, 0.6959, 0.565, 0.6959, 0.5735, 0.6669, 0.5761, 0.6722, 0.5685, 0.6978, 0.5653, 0.7297, 0.565, 0.6959, 0.5685, 0.6978, 0.569, 0.7277, 0.6177, 0.7544, 0.6049, 0.7696, 0.6034, 0.7578, 0.6136, 0.7461, 0.6049, 0.7696, 0.5898, 0.7688, 0.5914, 0.7572, 0.6034, 0.7578, 0.6034, 0.7578, 0.5914, 0.7572, 0.5932, 0.7449, 0.6019, 0.7451, 0.6136, 0.7461, 0.6034, 0.7578, 0.6019, 0.7451, 0.6092, 0.7373, 0.6042, 0.6577, 0.6175, 0.6725, 0.6131, 0.6813, 0.6026, 0.6692, 0.6175, 0.6725, 0.625, 0.6988, 0.6193, 0.702, 0.6131, 0.6813, 0.6131, 0.6813, 0.6193, 0.702, 0.6133, 0.7054, 0.6084, 0.6911, 0.6026, 0.6692, 0.6131, 0.6813, 0.6084, 0.6911, 0.6009, 0.6816, 0.569, 0.7277, 0.5685, 0.6978, 0.5743, 0.7007, 0.5747, 0.7244, 0.5685, 0.6978, 0.5761, 0.6722, 0.5802, 0.6805, 0.5743, 0.7007, 0.5743, 0.7007, 0.5802, 0.6805, 0.5846, 0.6893, 0.5805, 0.7039, 0.5747, 0.7244, 0.5743, 0.7007, 0.5805, 0.7039, 0.5807, 0.7208, 0.625, 0.6988, 0.6253, 0.7288, 0.6195, 0.7258, 0.6193, 0.702, 0.6253, 0.7288, 0.6177, 0.7544, 0.6136, 0.7461, 0.6195, 0.7258, 0.6195, 0.7258, 0.6136, 0.7461, 0.6092, 0.7373, 0.6131, 0.7226, 0.6193, 0.702, 0.6195, 0.7258, 0.6131, 0.7226, 0.6133, 0.7054, 0.5761, 0.6722, 0.589, 0.657, 0.5905, 0.6688, 0.5802, 0.6805, 0.589, 0.657, 0.6042, 0.6577, 0.6026, 0.6692, 0.5905, 0.6688, 0.5905, 0.6688, 0.6026, 0.6692, 0.6009, 0.6816, 0.5921, 0.6818, 0.5802, 0.6805, 0.5905, 0.6688, 0.5921, 0.6818, 0.5846, 0.6893, 0.5898, 0.7688, 0.5765, 0.7539, 0.5809, 0.7451, 0.5914, 0.7572, 0.5765, 0.7539, 0.569, 0.7277, 0.5747, 0.7244, 0.5809, 0.7451, 0.5809, 0.7451, 0.5747, 0.7244, 0.5807, 0.7208, 0.5856, 0.7353, 0.5914, 0.7572, 0.5809, 0.7451, 0.5856, 0.7353, 0.5932, 0.7449])
me_circle_004.materials.append(mat_material)
me_circle_004.use_remesh_preserve_volume = False
me_circle_004.use_remesh_preserve_attributes = False
me_circle_004.use_mirror_vertex_groups = False
me_circle_004.update()
me_cube_000 = bpy.data.meshes.new('Cube.000')
me_cube_000.from_pydata([(0.1444, 0.8199, 0.0113), (0.03387, 0.8199, 0.1408), (-0.1234, 0.8199, 0.07572), (-0.1102, 0.8199, -0.094), (0.05536, 0.8199, -0.1338), (-4.13e-08, 0.9094, -5.682e-08), (-0.1496, 0.4385, -0.0619), (-0.08466, 0.4385, -0.138), (-0.1051, 0.4385, 0.1232), (-0.1574, 0.4385, 0.03786), (0.08466, 0.4385, 0.138), (-0.01264, 0.4385, 0.1614), (0.1574, 0.4385, -0.03786), (0.1496, 0.4385, 0.0619), (0.01264, 0.4385, -0.1614), (0.1051, 0.4385, -0.1232), (0.1051, 0.7475, -0.1232), (0.01264, 0.7475, -0.1614), (0.1496, 0.7475, 0.0619), (0.1574, 0.7475, -0.03786), (-0.01264, 0.7475, 0.1614), (0.08466, 0.7475, 0.138), (-0.1574, 0.7475, 0.03786), (-0.1051, 0.7475, 0.1232), (-0.08466, 0.7475, -0.138), (-0.1496, 0.7475, -0.0619), (0.1174, 0.8326, -0.07201), (0.1048, 0.8326, 0.0894), (-0.05265, 0.8326, 0.1273), (-0.1373, 0.8326, -0.01075), (-0.03221, 0.8326, -0.1339), (0.08486, 0.8852, 0.006643), (0.03254, 0.8852, -0.07866), (0.01991, 0.8852, 0.08276), (-0.07256, 0.8852, 0.04451), (-0.06475, 0.8852, -0.05525)], [], [(0, 26, 31), (1, 27, 33), (2, 28, 34), (3, 29, 35), (4, 30, 32), (32, 35, 5), (32, 30, 35), (30, 3, 35), (35, 34, 5), (35, 29, 34), (29, 2, 34), (34, 33, 5), (34, 28, 33), (28, 1, 33), (33, 31, 5), (33, 27, 31), (27, 0, 31), (31, 32, 5), (31, 26, 32), (26, 4, 32), (17, 30, 4), (17, 24, 30), (24, 3, 30), (25, 29, 3), (25, 22, 29), (22, 2, 29), (23, 28, 2), (23, 20, 28), (20, 1, 28), (21, 27, 1), (21, 18, 27), (18, 0, 27), (19, 26, 0), (19, 16, 26), (16, 4, 26), (24, 25, 3), (20, 23, 8, 11), (22, 23, 2), (19, 18, 13, 12), (20, 21, 1), (22, 25, 6, 9), (18, 19, 0), (25, 24, 7, 6), (16, 17, 4), (24, 17, 14, 7), (23, 22, 9, 8), (21, 20, 11, 10), (18, 21, 10, 13), (16, 19, 12, 15), (17, 16, 15, 14)])
_uv = me_cube_000.uv_layers.new(name='UVMap')
_uv.uv.foreach_set('vector', [0.4008, 0.901, 0.3907, 0.8999, 0.3955, 0.9092, 0.421, 0.9031, 0.4109, 0.902, 0.4157, 0.9113, 0.3403, 0.8946, 0.3302, 0.8935, 0.335, 0.9028, 0.3605, 0.8967, 0.3504, 0.8956, 0.3552, 0.9049, 0.3806, 0.8988, 0.3705, 0.8978, 0.3754, 0.907, 0.3754, 0.907, 0.3653, 0.906, 0.3701, 0.9152, 0.3754, 0.907, 0.3705, 0.8978, 0.3653, 0.906, 0.3705, 0.8978, 0.3605, 0.8967, 0.3653, 0.906, 0.3552, 0.9049, 0.3451, 0.9038, 0.3499, 0.9131, 0.3552, 0.9049, 0.3504, 0.8956, 0.3451, 0.9038, 0.3504, 0.8956, 0.3403, 0.8946, 0.3451, 0.9038, 0.335, 0.9028, 0.3249, 0.9017, 0.3297, 0.911, 0.335, 0.9028, 0.3302, 0.8935, 0.3249, 0.9017, 0.3302, 0.8935, 0.3201, 0.8924, 0.3249, 0.9017, 0.4157, 0.9113, 0.4056, 0.9102, 0.4104, 0.9195, 0.4157, 0.9113, 0.4109, 0.902, 0.4056, 0.9102, 0.4109, 0.902, 0.4008, 0.901, 0.4056, 0.9102, 0.3955, 0.9092, 0.3854, 0.9081, 0.3903, 0.9174, 0.3955, 0.9092, 0.3907, 0.8999, 0.3854, 0.9081, 0.3907, 0.8999, 0.3806, 0.8988, 0.3854, 0.9081, 0.3758, 0.8896, 0.3705, 0.8978, 0.3806, 0.8988, 0.3758, 0.8896, 0.3657, 0.8885, 0.3705, 0.8978, 0.3657, 0.8885, 0.3605, 0.8967, 0.3705, 0.8978, 0.3556, 0.8874, 0.3504, 0.8956, 0.3605, 0.8967, 0.3556, 0.8874, 0.3456, 0.8864, 0.3504, 0.8956, 0.3456, 0.8864, 0.3403, 0.8946, 0.3504, 0.8956, 0.3355, 0.8853, 0.3302, 0.8935, 0.3403, 0.8946, 0.3355, 0.8853, 0.3254, 0.8842, 0.3302, 0.8935, 0.3254, 0.8842, 0.3201, 0.8924, 0.3302, 0.8935, 0.4162, 0.8938, 0.4109, 0.902, 0.421, 0.9031, 0.4162, 0.8938, 0.4061, 0.8928, 0.4109, 0.902, 0.4061, 0.8928, 0.4008, 0.901, 0.4109, 0.902, 0.396, 0.8917, 0.3907, 0.8999, 0.4008, 0.901, 0.396, 0.8917, 0.3859, 0.8906, 0.3907, 0.8999, 0.3859, 0.8906, 0.3806, 0.8988, 0.3907, 0.8999, 0.3657, 0.8885, 0.3556, 0.8874, 0.3605, 0.8967, 0.3254, 0.8842, 0.3355, 0.8853, 0.3355, 0.8853, 0.3254, 0.8842, 0.3456, 0.8864, 0.3355, 0.8853, 0.3403, 0.8946, 0.396, 0.8917, 0.4061, 0.8928, 0.4061, 0.8928, 0.396, 0.8917, 0.3254, 0.8842, 0.3153, 0.8832, 0.3201, 0.8924, 0.3456, 0.8864, 0.3556, 0.8874, 0.3556, 0.8874, 0.3456, 0.8864, 0.4061, 0.8928, 0.396, 0.8917, 0.4008, 0.901, 0.3556, 0.8874, 0.3657, 0.8885, 0.3657, 0.8885, 0.3556, 0.8874, 0.3859, 0.8906, 0.3758, 0.8896, 0.3806, 0.8988, 0.3657, 0.8885, 0.3758, 0.8896, 0.3758, 0.8896, 0.3657, 0.8885, 0.3355, 0.8853, 0.3456, 0.8864, 0.3456, 0.8864, 0.3355, 0.8853, 0.3153, 0.8832, 0.3254, 0.8842, 0.3254, 0.8842, 0.3153, 0.8832, 0.4061, 0.8928, 0.4162, 0.8938, 0.4162, 0.8938, 0.4061, 0.8928, 0.3859, 0.8906, 0.396, 0.8917, 0.396, 0.8917, 0.3859, 0.8906, 0.3758, 0.8896, 0.3859, 0.8906, 0.3859, 0.8906, 0.3758, 0.8896])
me_cube_000.materials.append(mat_material)
me_cube_000.use_remesh_preserve_volume = False
me_cube_000.use_remesh_preserve_attributes = False
me_cube_000.use_mirror_vertex_groups = False
me_cube_000.update()
me_cube_002 = bpy.data.meshes.new('Cube.002')
me_cube_002.from_pydata([(-4.318e-08, 0.3121, -0.0957), (0.05625, 0.3121, -0.07743), (-0.09102, 0.3121, -0.02957), (-0.05625, 0.3121, -0.07743), (-0.05625, 0.3121, 0.07743), (-0.09102, 0.3121, 0.02957), (0.05625, 0.3121, 0.07743), (-4.318e-08, 0.3121, 0.0957), (0.09102, 0.3121, -0.02957), (0.09102, 0.3121, 0.02957), (0.0911, 0.5127, 0.02952), (0.0911, 0.5127, -0.02952), (7.625e-05, 0.5127, 0.09576), (0.05623, 0.5127, 0.07752), (-0.09105, 0.5127, 0.02966), (-0.05635, 0.5127, 0.07743), (-0.05635, 0.5127, -0.07743), (-0.09105, 0.5127, -0.02967), (0.05623, 0.5127, -0.07752), (7.625e-05, 0.5127, -0.09576)], [], [(11, 18, 19, 16, 17, 14, 15, 12, 13, 10), (14, 17, 2, 5), (13, 12, 7, 6), (16, 19, 0, 3), (19, 18, 1, 0), (18, 11, 8, 1), (17, 16, 3, 2), (15, 14, 5, 4), (12, 15, 4, 7), (10, 13, 6, 9), (11, 10, 9, 8)])
_uv = me_cube_002.uv_layers.new(name='UVMap')
_uv.uv.foreach_set('vector', [0.5909, 0.2362, 0.5, 0.2362, 0.4091, 0.2362, 0.3182, 0.2362, 0.2273, 0.2362, 0.1364, 0.2362, 0.9545, 0.2362, 0.8636, 0.2362, 0.7727, 0.2362, 0.6818, 0.2362, 0.1364, 0.2362, 0.2273, 0.2362, 0.2273, 0.2362, 0.1364, 0.2362, 0.7727, 0.2362, 0.8636, 0.2362, 0.8636, 0.2362, 0.7727, 0.2362, 0.3182, 0.2362, 0.4091, 0.2362, 0.4091, 0.2362, 0.3182, 0.2362, 0.4091, 0.2362, 0.5, 0.2362, 0.5, 0.2362, 0.4091, 0.2362, 0.5, 0.2362, 0.5909, 0.2362, 0.5909, 0.2362, 0.5, 0.2362, 0.2273, 0.2362, 0.3182, 0.2362, 0.3182, 0.2362, 0.2273, 0.2362, 0.04545, 0.2362, 0.1364, 0.2362, 0.1364, 0.2362, 0.04545, 0.2362, 0.8636, 0.2362, 0.9545, 0.2362, 0.9545, 0.2362, 0.8636, 0.2362, 0.6818, 0.2362, 0.7727, 0.2362, 0.7727, 0.2362, 0.6818, 0.2362, 0.5909, 0.2362, 0.6818, 0.2362, 0.6818, 0.2362, 0.5909, 0.2362])
me_cube_002.materials.append(None)
me_cube_002.use_remesh_preserve_volume = False
me_cube_002.use_remesh_preserve_attributes = False
me_cube_002.use_mirror_vertex_groups = False
me_cube_002.update()

# ---- objects
ob_rotor = bpy.data.objects.new('Rotor', me_cube_001)
ob_struts = bpy.data.objects.new('Struts', me_circle_004)
ob_water_tank = bpy.data.objects.new('Water Tank', me_cube_000)
ob_fill = bpy.data.objects.new('Fill', me_cube_002)

# ---- transforms, parenting, visibility, modifiers, constraints
ob_rotor.location = (0.0, 0.0, 0.0)
ob_rotor.rotation_euler = (1.571, -0.0, 0.0)
ob_rotor.lineart.crease_threshold = 0.0
ob_struts.location = (0.0, 0.0, 0.0)
ob_struts.rotation_euler = (1.571, -0.0, 0.0)
ob_struts.lineart.crease_threshold = 0.0
ob_water_tank.location = (0.0, 0.0, 0.0)
ob_water_tank.rotation_euler = (1.571, -0.0, 0.0)
ob_water_tank.lineart.crease_threshold = 0.0
_m = ob_water_tank.modifiers.new('Solidify', 'SOLIDIFY')
_m.nonmanifold_thickness_mode = 'FIXED'
_m.nonmanifold_merge_threshold = 0.0003
ob_fill.location = (0.0, 0.0, 0.0)
ob_fill.rotation_euler = (1.571, -0.0, 0.0)
ob_fill.lineart.crease_threshold = 0.0

# ---- collection membership
scene.collection.objects.link(ob_rotor)
scene.collection.objects.link(ob_struts)
scene.collection.objects.link(ob_water_tank)
scene.collection.objects.link(ob_fill)

# ---- scene / render settings (as saved in the file)
scene.frame_start = 1; scene.frame_end = 60; scene.frame_set(16)
scene.render.engine = 'BLENDER_EEVEE_NEXT'
scene.render.resolution_percentage = 50
scene.render.dither_intensity = 0.0
scene.cycles.use_denoising = False
scene.cycles.samples = 128
scene.cycles.sampling_pattern = 'TABULATED_SOBOL'
scene.cycles.use_adaptive_sampling = False
scene.cycles.use_light_tree = False
scene.cycles.blur_glossy = 0.0
scene.cycles.sample_clamp_indirect = 0.0
scene.view_settings.view_transform = 'Standard'
bpy.context.view_layer.update()

# ---- added for rendering (the .blend has no active camera and no usable light): camera, sun
cam_auto = bpy.data.cameras.new('AutoCamera')
cam_auto.lens = 50.0
cam_auto.sensor_width = 36.0
cam_auto.clip_end = 1000.0
ob_auto_camera = bpy.data.objects.new('AutoCamera', cam_auto)
scene.collection.objects.link(ob_auto_camera)
ob_auto_camera.location = (2.45438, -2.94526, 2.32051)
ob_auto_camera.rotation_euler = (1.09748, -7.21219e-08, 0.694738)
scene.camera = ob_auto_camera
light_auto_sun = bpy.data.lights.new('AutoSun', 'SUN')
light_auto_sun.energy = 3.0
light_auto_sun.angle = 0.0523599
ob_auto_sun = bpy.data.objects.new('AutoSun', light_auto_sun)
scene.collection.objects.link(ob_auto_sun)
ob_auto_sun.rotation_euler = (0.872665, 0.174533, 0.523599)
bpy.context.view_layer.update()
